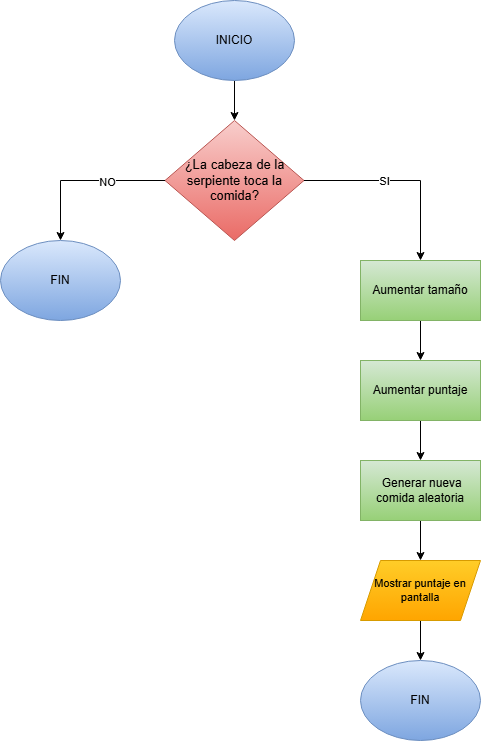

The diagram above was exported from draw.io. Its source (the exported page's mxGraphModel, read from the mxfile embedded in the PNG):
<mxGraphModel dx="1425" dy="792" grid="1" gridSize="10" guides="1" tooltips="1" connect="1" arrows="1" fold="1" page="1" pageScale="1" pageWidth="827" pageHeight="1169" math="0" shadow="0">
  <root>
    <mxCell id="0" />
    <mxCell id="1" parent="0" />
    <mxCell id="ZYP5djT2Q0xM98nDRA0Z-3" edge="1" parent="1" source="ZYP5djT2Q0xM98nDRA0Z-1" style="edgeStyle=orthogonalEdgeStyle;rounded=0;orthogonalLoop=1;jettySize=auto;html=1;" target="ZYP5djT2Q0xM98nDRA0Z-2" value="">
      <mxGeometry relative="1" as="geometry" />
    </mxCell>
    <mxCell id="ZYP5djT2Q0xM98nDRA0Z-1" parent="1" style="ellipse;whiteSpace=wrap;html=1;fillColor=#dae8fc;gradientColor=#7ea6e0;strokeColor=#6c8ebf;" value="INICIO" vertex="1">
      <mxGeometry height="80" width="120" x="354" y="40" as="geometry" />
    </mxCell>
    <mxCell id="ZYP5djT2Q0xM98nDRA0Z-5" edge="1" parent="1" source="ZYP5djT2Q0xM98nDRA0Z-2" style="edgeStyle=orthogonalEdgeStyle;rounded=0;orthogonalLoop=1;jettySize=auto;html=1;entryX=0.5;entryY=0;entryDx=0;entryDy=0;" target="ZYP5djT2Q0xM98nDRA0Z-4">
      <mxGeometry relative="1" as="geometry" />
    </mxCell>
    <mxCell id="ZYP5djT2Q0xM98nDRA0Z-18" connectable="0" parent="ZYP5djT2Q0xM98nDRA0Z-5" style="edgeLabel;html=1;align=center;verticalAlign=middle;resizable=0;points=[];" value="NO" vertex="1">
      <mxGeometry relative="1" x="-0.2974" y="1" as="geometry">
        <mxPoint as="offset" />
      </mxGeometry>
    </mxCell>
    <mxCell id="ZYP5djT2Q0xM98nDRA0Z-8" edge="1" parent="1" source="ZYP5djT2Q0xM98nDRA0Z-2" style="edgeStyle=orthogonalEdgeStyle;rounded=0;orthogonalLoop=1;jettySize=auto;html=1;" target="ZYP5djT2Q0xM98nDRA0Z-7" value="">
      <mxGeometry relative="1" as="geometry" />
    </mxCell>
    <mxCell id="ZYP5djT2Q0xM98nDRA0Z-17" connectable="0" parent="ZYP5djT2Q0xM98nDRA0Z-8" style="edgeLabel;html=1;align=center;verticalAlign=middle;resizable=0;points=[];" value="SI" vertex="1">
      <mxGeometry relative="1" x="-0.1882" as="geometry">
        <mxPoint as="offset" />
      </mxGeometry>
    </mxCell>
    <mxCell id="ZYP5djT2Q0xM98nDRA0Z-2" parent="1" style="rhombus;whiteSpace=wrap;html=1;fillColor=#f8cecc;gradientColor=#ea6b66;strokeColor=#b85450;fontSize=13;" value="¿La cabeza de la serpiente toca la comida?" vertex="1">
      <mxGeometry height="120" width="139" x="344.5" y="160" as="geometry" />
    </mxCell>
    <mxCell id="ZYP5djT2Q0xM98nDRA0Z-4" parent="1" style="ellipse;whiteSpace=wrap;html=1;fillColor=#dae8fc;gradientColor=#7ea6e0;strokeColor=#6c8ebf;" value="FIN" vertex="1">
      <mxGeometry height="80" width="120" x="180" y="280" as="geometry" />
    </mxCell>
    <mxCell id="ZYP5djT2Q0xM98nDRA0Z-10" edge="1" parent="1" source="ZYP5djT2Q0xM98nDRA0Z-7" style="edgeStyle=orthogonalEdgeStyle;rounded=0;orthogonalLoop=1;jettySize=auto;html=1;" target="ZYP5djT2Q0xM98nDRA0Z-9" value="">
      <mxGeometry relative="1" as="geometry" />
    </mxCell>
    <mxCell id="ZYP5djT2Q0xM98nDRA0Z-7" parent="1" style="whiteSpace=wrap;html=1;fillColor=#d5e8d4;gradientColor=#97d077;strokeColor=#82b366;" value="Aumentar tamaño" vertex="1">
      <mxGeometry height="60" width="120" x="540" y="300" as="geometry" />
    </mxCell>
    <mxCell id="ZYP5djT2Q0xM98nDRA0Z-12" edge="1" parent="1" source="ZYP5djT2Q0xM98nDRA0Z-9" style="edgeStyle=orthogonalEdgeStyle;rounded=0;orthogonalLoop=1;jettySize=auto;html=1;" target="ZYP5djT2Q0xM98nDRA0Z-11" value="">
      <mxGeometry relative="1" as="geometry" />
    </mxCell>
    <mxCell id="ZYP5djT2Q0xM98nDRA0Z-9" parent="1" style="whiteSpace=wrap;html=1;fillColor=#d5e8d4;gradientColor=#97d077;strokeColor=#82b366;" value="Aumentar puntaje" vertex="1">
      <mxGeometry height="60" width="120" x="540" y="400" as="geometry" />
    </mxCell>
    <mxCell id="ZYP5djT2Q0xM98nDRA0Z-15" edge="1" parent="1" source="ZYP5djT2Q0xM98nDRA0Z-11" style="edgeStyle=orthogonalEdgeStyle;rounded=0;orthogonalLoop=1;jettySize=auto;html=1;" target="ZYP5djT2Q0xM98nDRA0Z-13" value="">
      <mxGeometry relative="1" as="geometry" />
    </mxCell>
    <mxCell id="ZYP5djT2Q0xM98nDRA0Z-11" parent="1" style="whiteSpace=wrap;html=1;fillColor=#d5e8d4;gradientColor=#97d077;strokeColor=#82b366;" value="&amp;nbsp;Generar nueva comida aleatoria" vertex="1">
      <mxGeometry height="60" width="120" x="540" y="500" as="geometry" />
    </mxCell>
    <mxCell id="ZYP5djT2Q0xM98nDRA0Z-16" edge="1" parent="1" source="ZYP5djT2Q0xM98nDRA0Z-13" style="edgeStyle=orthogonalEdgeStyle;rounded=0;orthogonalLoop=1;jettySize=auto;html=1;" target="ZYP5djT2Q0xM98nDRA0Z-14" value="">
      <mxGeometry relative="1" as="geometry" />
    </mxCell>
    <mxCell id="ZYP5djT2Q0xM98nDRA0Z-13" parent="1" style="shape=parallelogram;perimeter=parallelogramPerimeter;whiteSpace=wrap;html=1;fixedSize=1;fillColor=#ffcd28;gradientColor=#ffa500;strokeColor=#d79b00;fontSize=11;" value="Mostrar puntaje en pantalla" vertex="1">
      <mxGeometry height="60" width="120" x="540" y="600" as="geometry" />
    </mxCell>
    <mxCell id="ZYP5djT2Q0xM98nDRA0Z-14" parent="1" style="ellipse;whiteSpace=wrap;html=1;fillColor=#dae8fc;gradientColor=#7ea6e0;strokeColor=#6c8ebf;" value="FIN" vertex="1">
      <mxGeometry height="80" width="120" x="540" y="700" as="geometry" />
    </mxCell>
  </root>
</mxGraphModel>